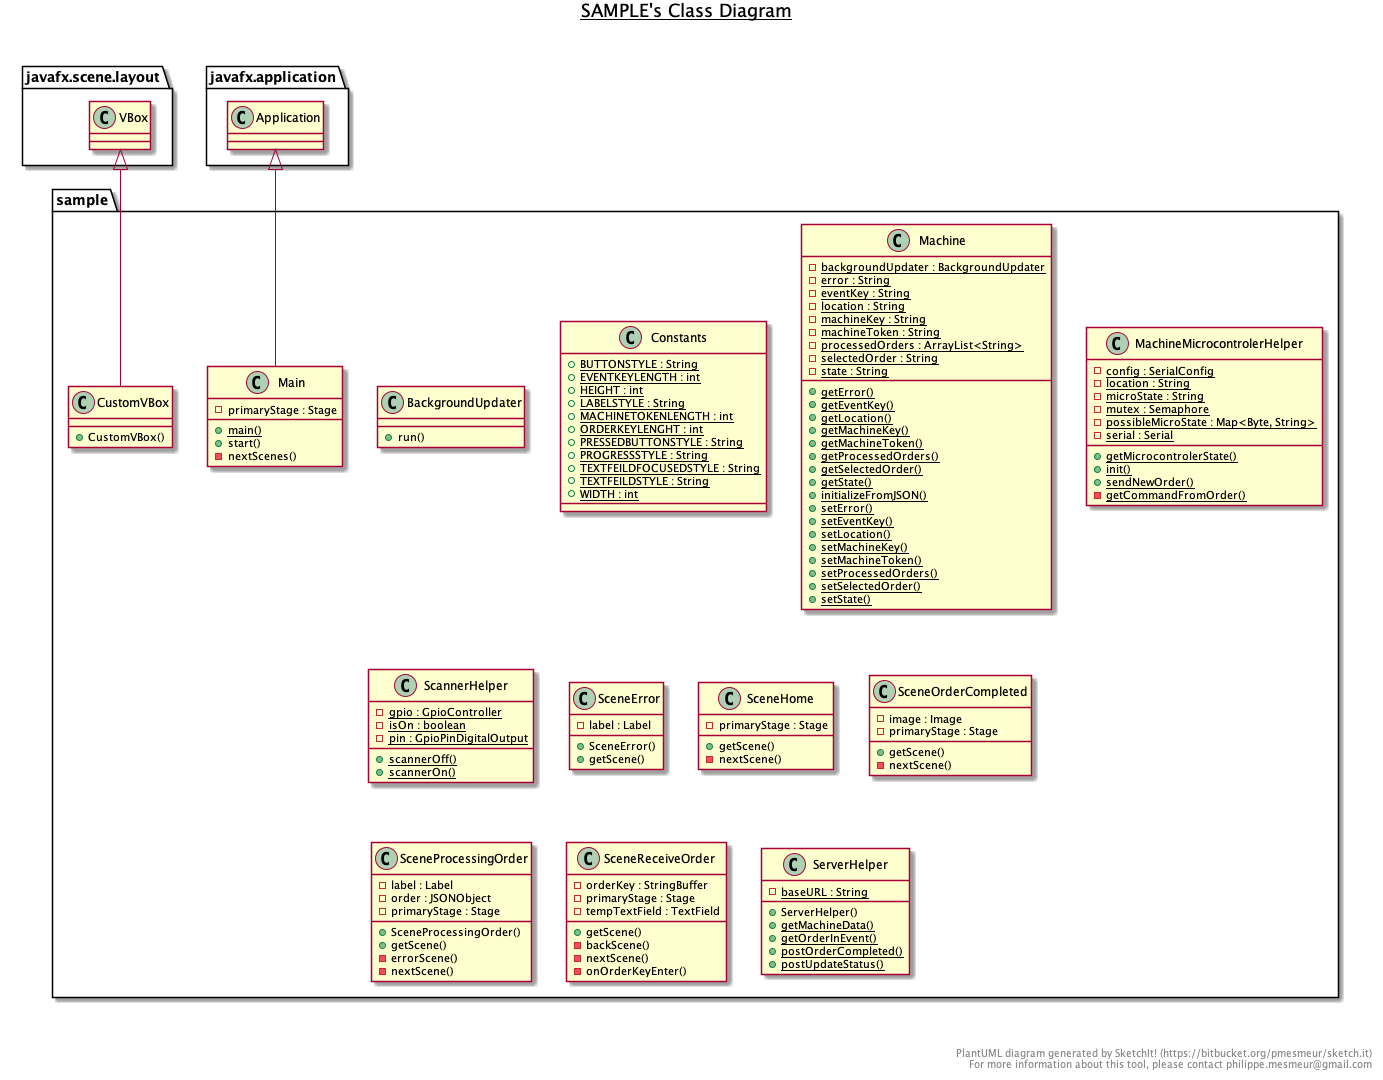

The diagram above was rendered by PlantUML. Its source (embedded in the PNG):
@startuml

title __SAMPLE's Class Diagram__\n

  namespace sample {
    class sample.BackgroundUpdater {
        + run()
    }
  }
  

  namespace sample {
    class sample.Constants {
        {static} + BUTTONSTYLE : String
        {static} + EVENTKEYLENGTH : int
        {static} + HEIGHT : int
        {static} + LABELSTYLE : String
        {static} + MACHINETOKENLENGTH : int
        {static} + ORDERKEYLENGHT : int
        {static} + PRESSEDBUTTONSTYLE : String
        {static} + PROGRESSSTYLE : String
        {static} + TEXTFEILDFOCUSEDSTYLE : String
        {static} + TEXTFEILDSTYLE : String
        {static} + WIDTH : int
    }
  }
  

  namespace sample {
    class sample.CustomVBox {
        + CustomVBox()
    }
  }
  

  namespace sample {
    class sample.Machine {
        {static} - backgroundUpdater : BackgroundUpdater
        {static} - error : String
        {static} - eventKey : String
        {static} - location : String
        {static} - machineKey : String
        {static} - machineToken : String
        {static} - processedOrders : ArrayList<String>
        {static} - selectedOrder : String
        {static} - state : String
        {static} + getError()
        {static} + getEventKey()
        {static} + getLocation()
        {static} + getMachineKey()
        {static} + getMachineToken()
        {static} + getProcessedOrders()
        {static} + getSelectedOrder()
        {static} + getState()
        {static} + initializeFromJSON()
        {static} + setError()
        {static} + setEventKey()
        {static} + setLocation()
        {static} + setMachineKey()
        {static} + setMachineToken()
        {static} + setProcessedOrders()
        {static} + setSelectedOrder()
        {static} + setState()
    }
  }
  

  namespace sample {
    class sample.MachineMicrocontrolerHelper {
        {static} - config : SerialConfig
        {static} - location : String
        {static} - microState : String
        {static} - mutex : Semaphore
        {static} - possibleMicroState : Map<Byte, String>
        {static} - serial : Serial
        {static} + getMicrocontrolerState()
        {static} + init()
        {static} + sendNewOrder()
        {static} - getCommandFromOrder()
    }
  }
  

  namespace sample {
    class sample.Main {
        - primaryStage : Stage
        {static} + main()
        + start()
        - nextScenes()
    }
  }
  

  namespace sample {
    class sample.ScannerHelper {
        {static} - gpio : GpioController
        {static} - isOn : boolean
        {static} - pin : GpioPinDigitalOutput
        {static} + scannerOff()
        {static} + scannerOn()
    }
  }
  

  namespace sample {
    class sample.SceneError {
        - label : Label
        + SceneError()
        + getScene()
    }
  }
  

  namespace sample {
    class sample.SceneHome {
        - primaryStage : Stage
        + getScene()
        - nextScene()
    }
  }
  

  namespace sample {
    class sample.SceneOrderCompleted {
        - image : Image
        - primaryStage : Stage
        + getScene()
        - nextScene()
    }
  }
  

  namespace sample {
    class sample.SceneProcessingOrder {
        - label : Label
        - order : JSONObject
        - primaryStage : Stage
        + SceneProcessingOrder()
        + getScene()
        - errorScene()
        - nextScene()
    }
  }
  

  namespace sample {
    class sample.SceneReceiveOrder {
        - orderKey : StringBuffer
        - primaryStage : Stage
        - tempTextField : TextField
        + getScene()
        - backScene()
        - nextScene()
        - onOrderKeyEnter()
    }
  }
  

  namespace sample {
    class sample.ServerHelper {
        {static} - baseURL : String
        + ServerHelper()
        {static} + getMachineData()
        {static} + getOrderInEvent()
        {static} + postOrderCompleted()
        {static} + postUpdateStatus()
    }
  }
  

  sample.CustomVBox -up-|> javafx.scene.layout.VBox
  sample.Main -up-|> javafx.application.Application


right footer


PlantUML diagram generated by SketchIt! (https://bitbucket.org/pmesmeur/sketch.it)
For more information about this tool, please contact philippe.mesmeur@gmail.com
endfooter

@enduml